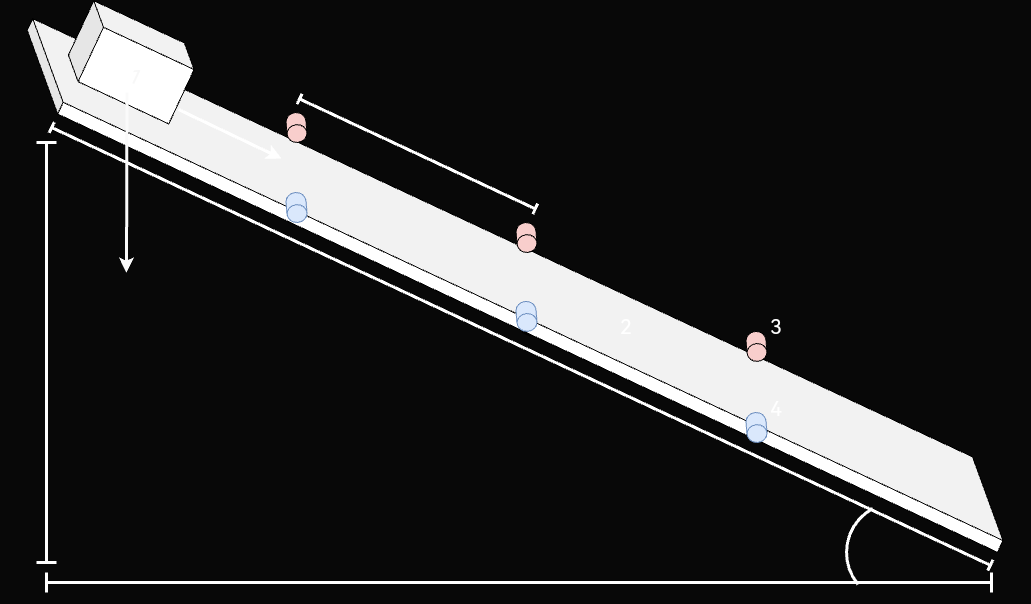

The diagram above was exported from draw.io. Its source (the exported page's mxGraphModel, read from the mxfile embedded in the PNG):
<mxGraphModel dx="2184" dy="1781" grid="1" gridSize="10" guides="1" tooltips="1" connect="1" arrows="1" fold="1" page="0" pageScale="1" pageWidth="827" pageHeight="1169" background="#080808" math="0" shadow="0">
  <root>
    <mxCell id="0" />
    <mxCell id="1" parent="0" />
    <mxCell id="9IGq_L0X8TQxTiQSzJDi-8" value="&lt;font style=&quot;font-size: 20px;&quot;&gt;2&lt;/font&gt;" style="shape=cube;whiteSpace=wrap;html=1;boundedLbl=1;backgroundOutline=1;darkOpacity=0.05;darkOpacity2=0.1;rotation=25;size=63;strokeColor=default;" parent="1" vertex="1">
      <mxGeometry x="-861.39" y="-645.06" width="1100" height="76" as="geometry" />
    </mxCell>
    <mxCell id="9IGq_L0X8TQxTiQSzJDi-7" value="&lt;font color=&quot;#f7f7f7&quot; style=&quot;font-size: 20px;&quot;&gt;1&lt;/font&gt;" style="shape=cube;whiteSpace=wrap;html=1;boundedLbl=1;backgroundOutline=1;darkOpacity=0.05;darkOpacity2=0.1;rotation=25;strokeColor=default;" parent="1" vertex="1">
      <mxGeometry x="-755.23" y="-870.19" width="120" height="80" as="geometry" />
    </mxCell>
    <mxCell id="9IGq_L0X8TQxTiQSzJDi-10" value="" style="shape=crossbar;whiteSpace=wrap;html=1;rounded=1;rotation=25;strokeColor=#FFFFFF;strokeWidth=3;" parent="1" vertex="1">
      <mxGeometry x="-823.33" y="-552.1" width="1035.69" height="12" as="geometry" />
    </mxCell>
    <mxCell id="9IGq_L0X8TQxTiQSzJDi-11" value="" style="shape=crossbar;whiteSpace=wrap;html=1;rounded=1;direction=south;strokeColor=#FFFFFF;strokeWidth=3;" parent="1" vertex="1">
      <mxGeometry x="-790" y="-750" width="20" height="420" as="geometry" />
    </mxCell>
    <mxCell id="DVurfl7tK8hgqaDt5xU9-3" value="" style="shape=cylinder3;whiteSpace=wrap;html=1;boundedLbl=1;backgroundOutline=1;size=8.909952622966557;fillColor=#f8cecc;strokeColor=default;rotation=-185;gradientColor=none;" parent="1" vertex="1">
      <mxGeometry x="-540" y="-780" width="20" height="30" as="geometry" />
    </mxCell>
    <mxCell id="DVurfl7tK8hgqaDt5xU9-4" value="" style="shape=cylinder3;whiteSpace=wrap;html=1;boundedLbl=1;backgroundOutline=1;size=8.909952622966557;fillColor=#f8cecc;strokeColor=default;rotation=-185;gradientColor=none;" parent="1" vertex="1">
      <mxGeometry x="-310" y="-670" width="20" height="30" as="geometry" />
    </mxCell>
    <mxCell id="DVurfl7tK8hgqaDt5xU9-5" value="" style="shape=cylinder3;whiteSpace=wrap;html=1;boundedLbl=1;backgroundOutline=1;size=8.909952622966557;fillColor=#f8cecc;strokeColor=default;rotation=-185;gradientColor=none;" parent="1" vertex="1">
      <mxGeometry x="-80" y="-561.1" width="20" height="30" as="geometry" />
    </mxCell>
    <mxCell id="DVurfl7tK8hgqaDt5xU9-9" value="" style="shape=cylinder3;whiteSpace=wrap;html=1;boundedLbl=1;backgroundOutline=1;size=8.909952622966557;fillColor=#dae8fc;strokeColor=#6c8ebf;rotation=-185;" parent="1" vertex="1">
      <mxGeometry x="-540" y="-700" width="20" height="30" as="geometry" />
    </mxCell>
    <mxCell id="DVurfl7tK8hgqaDt5xU9-10" value="" style="shape=cylinder3;whiteSpace=wrap;html=1;boundedLbl=1;backgroundOutline=1;size=8.909952622966557;fillColor=#dae8fc;strokeColor=#6c8ebf;rotation=-185;" parent="1" vertex="1">
      <mxGeometry x="-310" y="-591.1" width="20" height="30" as="geometry" />
    </mxCell>
    <mxCell id="DVurfl7tK8hgqaDt5xU9-11" value="" style="shape=cylinder3;whiteSpace=wrap;html=1;boundedLbl=1;backgroundOutline=1;size=8.909952622966557;fillColor=#dae8fc;strokeColor=#6c8ebf;rotation=-185;" parent="1" vertex="1">
      <mxGeometry x="-80" y="-480" width="20" height="30" as="geometry" />
    </mxCell>
    <mxCell id="DVurfl7tK8hgqaDt5xU9-17" value="" style="shape=crossbar;whiteSpace=wrap;html=1;rounded=1;rotation=25;strokeColor=#FFFFFF;strokeWidth=3;" parent="1" vertex="1">
      <mxGeometry x="-539.06" y="-744.39" width="260" height="11.54" as="geometry" />
    </mxCell>
    <mxCell id="idHEwyxmWycCZpmIf27r-6" value="&lt;font color=&quot;#ffffff&quot; style=&quot;font-size: 20px;&quot;&gt;2&lt;/font&gt;" style="text;html=1;strokeColor=none;fillColor=none;align=center;verticalAlign=middle;whiteSpace=wrap;rounded=0;" vertex="1" parent="1">
      <mxGeometry x="-230" y="-582.1" width="60" height="30" as="geometry" />
    </mxCell>
    <mxCell id="idHEwyxmWycCZpmIf27r-7" value="&lt;font color=&quot;#ffffff&quot; style=&quot;font-size: 20px;&quot;&gt;3&lt;/font&gt;" style="text;html=1;strokeColor=none;fillColor=none;align=center;verticalAlign=middle;whiteSpace=wrap;rounded=0;" vertex="1" parent="1">
      <mxGeometry x="-80" y="-582.0999999999999" width="60" height="30" as="geometry" />
    </mxCell>
    <mxCell id="idHEwyxmWycCZpmIf27r-8" value="&lt;font color=&quot;#ffffff&quot; style=&quot;font-size: 20px;&quot;&gt;4&lt;/font&gt;" style="text;html=1;strokeColor=none;fillColor=none;align=center;verticalAlign=middle;whiteSpace=wrap;rounded=0;" vertex="1" parent="1">
      <mxGeometry x="-80" y="-499.9999999999999" width="60" height="30" as="geometry" />
    </mxCell>
    <mxCell id="idHEwyxmWycCZpmIf27r-9" value="" style="endArrow=classic;html=1;rounded=0;strokeColor=#FAFAFA;strokeWidth=3;" edge="1" parent="1">
      <mxGeometry width="50" height="50" relative="1" as="geometry">
        <mxPoint x="-699.52" y="-800" as="sourcePoint" />
        <mxPoint x="-700" y="-619.81" as="targetPoint" />
      </mxGeometry>
    </mxCell>
    <mxCell id="idHEwyxmWycCZpmIf27r-11" value="" style="endArrow=classic;html=1;rounded=0;strokeColor=#FFFFFF;strokeWidth=3;" edge="1" parent="1">
      <mxGeometry width="50" height="50" relative="1" as="geometry">
        <mxPoint x="-648" y="-783" as="sourcePoint" />
        <mxPoint x="-545" y="-734" as="targetPoint" />
      </mxGeometry>
    </mxCell>
    <mxCell id="idHEwyxmWycCZpmIf27r-12" value="" style="verticalLabelPosition=bottom;verticalAlign=top;html=1;shape=mxgraph.basic.arc;startAngle=0.6397425745814755;endAngle=0.9216806137153829;strokeColor=#FFFFFF;strokeWidth=3;" vertex="1" parent="1">
      <mxGeometry x="20" y="-390" width="100" height="100" as="geometry" />
    </mxCell>
    <mxCell id="idHEwyxmWycCZpmIf27r-13" value="" style="shape=crossbar;whiteSpace=wrap;html=1;rounded=1;direction=south;strokeColor=#FFFFFF;strokeWidth=3;rotation=90;" vertex="1" parent="1">
      <mxGeometry x="-317.5" y="-782.5" width="20" height="945" as="geometry" />
    </mxCell>
  </root>
</mxGraphModel>